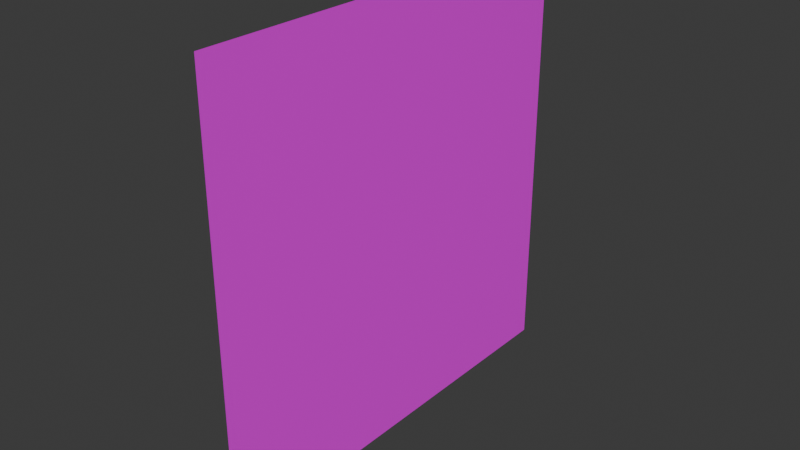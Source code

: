 # Source: square.blend  (saved by Blender 4.4.32; exported with 4.5.12 LTS)
import bpy
from mathutils import Matrix  # noqa: F401  (used for matrix-valued properties, if any)

bpy.ops.wm.read_factory_settings(use_empty=True)
scene = bpy.context.scene
scene.name = 'Scene'

# ---- collections
col_collection = bpy.data.collections.new('Collection'); scene.collection.children.link(col_collection)

# ---- images (referenced by path relative to the original .blend; pixels are not part of the script)
import os
ASSET_DIR = os.environ.get("B2B_ASSET_DIR", "")  # directory of the original .blend (textures are referenced by path, not embedded)
HERE = os.path.dirname(os.path.abspath(__file__))  # packed textures are extracted next to this script under _unpacked/

def load_image(name, relpath, width, height, colorspace="sRGB"):
    """Load a texture the original file referenced (path relative to the .blend, or extracted next to this script)."""
    p = next((c for c in (os.path.join(HERE, relpath), os.path.join(ASSET_DIR, relpath)) if relpath and os.path.exists(c)), "")
    if p:
        img = bpy.data.images.load(p, check_existing=True)
        img.name = name
    else:  # same state as the original file: an image datablock whose file is absent (Cycles renders it pink)
        img = bpy.data.images.new(name, width, height)
        img.source = "FILE"
        img.filepath = "//" + (relpath or name)
    img.colorspace_settings.name = colorspace
    return img
img_textures_smile_png = load_image('../textures/smile.png', 'smile.png', 1024, 1024, 'sRGB')

# ---- materials (node trees are filled in below, after node groups)
mat_material = bpy.data.materials.new('Material')
mat_material.alpha_threshold = 0.0
mat_material.roughness = 0.5
mat_material.line_color = (0.0, 0.0, 0.0, 1.0)

# ---- material node trees
mat_material.use_nodes = True; mat_material.node_tree.nodes.clear()
_N = mat_material.node_tree.nodes; _L = mat_material.node_tree.links
n0 = _N.new('ShaderNodeOutputMaterial'); n0.name = 'Material Output'; n0.location = (300, 300)
n1 = _N.new('ShaderNodeBsdfPrincipled'); n1.name = 'Principled BSDF'; n1.location = (10, 300)
n1.inputs[3].default_value = 1.45
n2 = _N.new('ShaderNodeTexImage'); n2.name = 'Image Texture'; n2.location = (-280, 275)
n2.image = img_textures_smile_png
_L.new(n1.outputs[0], n0.inputs[0])
_L.new(n2.outputs[0], n1.inputs[0])
n0.is_active_output = True

# ---- world
world_world = bpy.data.worlds.new('World'); scene.world = world_world
world_world.use_nodes = True; world_world.node_tree.nodes.clear()
_N = world_world.node_tree.nodes; _L = world_world.node_tree.links
n0 = _N.new('ShaderNodeOutputWorld'); n0.name = 'World Output'; n0.location = (300, 300)
n1 = _N.new('ShaderNodeBackground'); n1.name = 'Background'; n1.location = (10, 300)
n1.inputs[0].default_value = (0.05088, 0.05088, 0.05088, 1.0)
_L.new(n1.outputs[0], n0.inputs[0])
n0.is_active_output = True
world_world.color = (0.05088, 0.05088, 0.05088)
world_world.sun_shadow_jitter_overblur = 0.0

# ---- meshes
me_cube = bpy.data.meshes.new('Cube')
me_cube.from_pydata([(0.0, 1.0, 1.0), (0.0, 1.0, -1.0), (0.0, -1.0, 1.0), (0.0, -1.0, -1.0)], [], [(3, 2, 0, 1)])
_uv = me_cube.uv_layers.new(name='UVMap')
_uv.uv.foreach_set('vector', [0.9999, 0.0001, 0.9999, 0.9999, 0.0001001, 0.9999, 9.99e-05, 0.0001001])
me_cube.materials.append(mat_material)
me_cube.use_mirror_vertex_groups = False
me_cube.update()

# ---- objects
ob_cube = bpy.data.objects.new('Cube', me_cube)

# ---- transforms, parenting, visibility, modifiers, constraints
ob_cube.location = (0.0, 0.0, 0.0)
ob_cube.lock_rotations_4d = False
ob_cube.empty_display_type = 'ARROWS'
ob_cube.lineart.crease_threshold = 0.0

# ---- collection membership
col_collection.objects.link(ob_cube)

# ---- scene / render settings (as saved in the file)
scene.frame_start = 1; scene.frame_end = 250; scene.frame_set(1)
scene.render.engine = 'BLENDER_EEVEE_NEXT'
bpy.context.view_layer.update()

# ---- added for rendering (the .blend has no active camera and no usable light): camera, sun
cam_auto = bpy.data.cameras.new('AutoCamera')
cam_auto.lens = 50.0
cam_auto.sensor_width = 36.0
cam_auto.clip_end = 1000.0
ob_auto_camera = bpy.data.objects.new('AutoCamera', cam_auto)
scene.collection.objects.link(ob_auto_camera)
ob_auto_camera.location = (2.61693, -3.14032, 2.09354)
ob_auto_camera.rotation_euler = (1.09748, -7.21219e-08, 0.694738)
scene.camera = ob_auto_camera
light_auto_sun = bpy.data.lights.new('AutoSun', 'SUN')
light_auto_sun.energy = 3.0
light_auto_sun.angle = 0.0523599
ob_auto_sun = bpy.data.objects.new('AutoSun', light_auto_sun)
scene.collection.objects.link(ob_auto_sun)
ob_auto_sun.rotation_euler = (0.872665, 0.174533, 0.523599)
bpy.context.view_layer.update()
